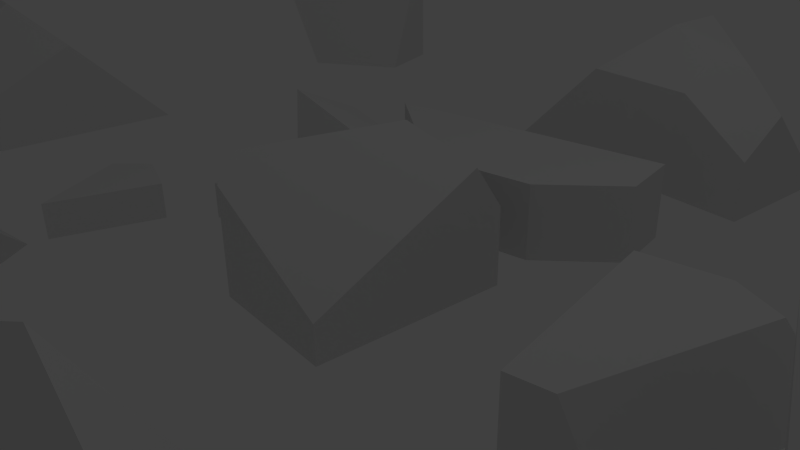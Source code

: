 # Source: rocks_0.blend  (saved by Blender 2.75.0; exported with 4.5.12 LTS)
import bpy
from mathutils import Matrix  # noqa: F401  (used for matrix-valued properties, if any)

bpy.ops.wm.read_factory_settings(use_empty=True)
scene = bpy.context.scene
scene.name = 'Scene'

# ---- collections
col_collection_1 = bpy.data.collections.new('Collection 1'); scene.collection.children.link(col_collection_1)
col_collection_2 = bpy.data.collections.new('Collection 2'); scene.collection.children.link(col_collection_2)
col_collection_2.hide_render = True
col_collection_2.hide_viewport = True

# ---- materials (node trees are filled in below, after node groups)
mat_material_001 = bpy.data.materials.new('Material.001')
mat_material_001.alpha_threshold = 0.0
mat_material_001.use_transparent_shadow = False
mat_material_001.diffuse_color = (0.1433, 0.05702, 0.3757, 1.0)
mat_material_001.roughness = 0.5
mat_material_001.specular_intensity = 0.0

# ---- material node trees

# ---- world
world_world = bpy.data.worlds.new('World'); scene.world = world_world
world_world.color = (0.05088, 0.05088, 0.05088)
world_world.use_sun_shadow = False
world_world.sun_shadow_jitter_overblur = 0.0
world_world.cycles.sampling_method = 'MANUAL'
world_world.cycles.sample_map_resolution = 256

# ---- cameras
cam_camera = bpy.data.cameras.new('Camera')
cam_camera.clip_end = 100.0
cam_camera.lens = 35.0
cam_camera.sensor_width = 32.0
cam_camera.sensor_height = 18.0
cam_camera.ortho_scale = 7.314
cam_camera.dof.focus_distance = 0.0
cam_camera.dof.aperture_fstop = 128.0

# ---- lights
light_lamp = bpy.data.lights.new('Lamp', 'POINT')
light_lamp.transmission_factor = 0.0
light_lamp.cutoff_distance = 30.0
light_lamp.energy = 100.0
light_lamp.shadow_buffer_clip_start = 1.001
light_lamp.shadow_soft_size = 0.1
light_lamp.shadow_maximum_resolution = 0.006
light_lamp.use_absolute_resolution = True
light_lamp.cycles.use_multiple_importance_sampling = False

# ---- meshes
me_mesh_021 = bpy.data.meshes.new('Mesh.021')
me_mesh_021.from_pydata([(-0.3963, 1.093, -0.2406), (0.5856, -0.1135, 0.09542), (0.6602, 0.03586, -0.2406), (-0.4917, 0.8419, 0.2774), (0.5452, -0.1943, 0.2766), (-0.4917, 1.188, -0.2406), (-0.4917, -0.7128, 0.2768), (0.2861, -0.7127, 0.2765), (-0.4917, -0.7126, -0.2406), (0.286, -0.7128, -0.2406), (0.6602, 0.03586, -0.2406), (-0.3963, 1.093, -0.2406), (-0.4917, 1.188, -0.2406), (-0.4917, 0.8419, 0.2774), (-0.4917, -0.7128, 0.2768), (-0.4917, -0.7126, -0.2406), (0.286, -0.7128, -0.2406)], [], [(11, 1, 10), (13, 4, 1, 11, 12), (4, 13, 14, 7), (14, 15, 9, 7), (5, 8, 6, 3), (2, 16, 8, 5, 0), (7, 9, 10, 1, 4)])
_k = set([(0, 2), (0, 5), (2, 16), (3, 5), (3, 6), (6, 8), (8, 16), (9, 10), (9, 15), (10, 11), (11, 12), (12, 13), (13, 14), (14, 15)])
me_mesh_021.attributes.new('sharp_edge', 'BOOLEAN', 'EDGE').data.foreach_set('value', [ (min(e.vertices), max(e.vertices)) in _k for e in me_mesh_021.edges])
me_mesh_021.use_remesh_preserve_volume = False
me_mesh_021.use_remesh_preserve_attributes = False
me_mesh_021.use_mirror_vertex_groups = False
me_mesh_021.update()
me_mesh_020 = bpy.data.meshes.new('Mesh.020')
me_mesh_020.from_pydata([(0.583, -0.0004551, 0.2589), (0.5831, -0.0001696, -0.2586), (-0.4536, 1.037, -0.2584), (-0.4536, 1.036, 0.2585), (0.3242, -0.518, -0.2588), (-0.4536, -0.5181, -0.259), (0.3242, -0.5179, 0.2589), (-0.4536, -0.5182, 0.2584), (-0.4536, -0.5181, -0.259), (-0.4536, 1.037, -0.2584), (-0.4536, 1.036, 0.2585), (-0.4536, -0.5182, 0.2584)], [], [(9, 1, 4, 8), (6, 0, 10, 11), (4, 6, 11, 8), (0, 6, 4, 1), (5, 7, 3, 2), (1, 9, 10, 0)])
_k = set([(2, 3), (2, 5), (3, 7), (5, 7), (8, 9), (8, 11), (9, 10), (10, 11)])
me_mesh_020.attributes.new('sharp_edge', 'BOOLEAN', 'EDGE').data.foreach_set('value', [ (min(e.vertices), max(e.vertices)) in _k for e in me_mesh_020.edges])
me_mesh_020.use_remesh_preserve_volume = False
me_mesh_020.use_remesh_preserve_attributes = False
me_mesh_020.use_mirror_vertex_groups = False
me_mesh_020.update()
me_mesh_019 = bpy.data.meshes.new('Mesh.019')
me_mesh_019.from_pydata([(-0.5762, 0.1527, -0.5644), (0.5764, -1.0, -0.5644), (0.4614, -1.23, -0.04571), (-0.5762, -0.1929, -0.04562), (0.4612, -1.231, 0.473), (-0.5762, -0.1934, 0.4726), (0.9793, -0.1945, 0.473), (0.9792, -0.1944, -0.5644), (-0.5762, 1.362, -0.5644), (-0.5762, 1.361, 0.4575), (-0.5762, 1.361, 0.4727), (-0.5762, 0.1527, -0.5644), (0.5764, -1.0, -0.5644), (-0.5762, -0.1929, -0.04562), (-0.5762, -0.1934, 0.4726), (0.9792, -0.1944, -0.5644), (-0.5762, 1.362, -0.5644), (-0.5762, 1.361, 0.4575), (-0.5762, 1.361, 0.4727)], [], [(2, 13, 11, 12), (6, 15, 16, 17), (18, 6, 17), (15, 6, 4, 2, 12), (0, 8, 7, 1), (8, 0, 3, 5, 10, 9), (4, 6, 18, 14), (2, 4, 14, 13)])
_k = set([(0, 1), (0, 3), (1, 7), (3, 5), (5, 10), (7, 8), (8, 9), (9, 10), (11, 12), (11, 13), (12, 15), (13, 14), (14, 18), (15, 16), (16, 17), (17, 18)])
me_mesh_019.attributes.new('sharp_edge', 'BOOLEAN', 'EDGE').data.foreach_set('value', [ (min(e.vertices), max(e.vertices)) in _k for e in me_mesh_019.edges])
me_mesh_019.use_remesh_preserve_volume = False
me_mesh_019.use_remesh_preserve_attributes = False
me_mesh_019.use_mirror_vertex_groups = False
me_mesh_019.update()
me_mesh_018 = bpy.data.meshes.new('Mesh.018')
me_mesh_018.from_pydata([(-0.6649, 0.6034, 0.1339), (-0.6649, -0.4333, 0.3818), (0.6314, -0.4333, 0.5374), (0.5392, -0.2484, 0.4822), (0.1128, 0.6039, 0.2271), (0.6319, -0.4333, -0.368), (-0.6649, -0.4333, -0.3682), (-0.6649, 0.6035, -0.368), (0.1126, 0.6039, -0.3679), (0.6319, -0.4333, -0.2903), (-0.6649, 0.6034, 0.1339), (-0.6649, -0.4333, 0.3818), (0.6314, -0.4333, 0.5374), (-0.6649, -0.4333, -0.3682), (-0.6649, 0.6035, -0.368), (0.6319, -0.4333, -0.368), (0.6319, -0.4333, -0.2903)], [], [(13, 14, 8, 15), (2, 16, 3), (11, 6, 5, 9, 12), (6, 11, 10, 7), (15, 8, 4, 3, 16), (4, 8, 14, 0), (1, 2, 3, 4, 0)])
_k = set([(0, 1), (0, 14), (1, 2), (2, 16), (5, 6), (5, 9), (6, 7), (7, 10), (9, 12), (10, 11), (11, 12), (13, 14), (13, 15), (15, 16)])
me_mesh_018.attributes.new('sharp_edge', 'BOOLEAN', 'EDGE').data.foreach_set('value', [ (min(e.vertices), max(e.vertices)) in _k for e in me_mesh_018.edges])
me_mesh_018.use_remesh_preserve_volume = False
me_mesh_018.use_remesh_preserve_attributes = False
me_mesh_018.use_mirror_vertex_groups = False
me_mesh_018.update()
me_mesh_017 = bpy.data.meshes.new('Mesh.017')
me_mesh_017.from_pydata([(-0.6004, 0.5583, -0.5775), (-0.6116, -0.4783, -0.3309), (-0.6116, 0.5583, -0.5788), (0.1661, 0.5589, -0.4855), (0.5923, -0.293, -0.2309), (0.6848, -0.4783, -0.1755), (0.4996, -0.1081, 0.5419), (-0.6116, -0.4783, 0.9113), (0.2533, -0.4783, 0.9119), (0.6845, -0.4783, 0.2645), (-0.6116, 0.5582, -0.1251), (0.1662, 0.5589, -0.1253), (-0.6116, -0.4783, -0.3309), (-0.6116, 0.5583, -0.5788), (0.6845, -0.4783, 0.2645), (0.2533, -0.4783, 0.9119), (-0.6116, -0.4783, 0.9113), (0.6848, -0.4783, -0.1755), (-0.6116, 0.5582, -0.1251)], [], [(14, 6, 15), (9, 8, 16, 12, 5), (18, 7, 15, 6, 11), (12, 16, 10, 13), (3, 11, 6, 14, 17, 4), (11, 3, 0, 2, 18), (0, 3, 4, 17, 1, 2)])
_k = set([(1, 2), (1, 17), (2, 18), (5, 9), (5, 12), (7, 15), (7, 18), (8, 9), (8, 16), (10, 13), (10, 16), (12, 13), (14, 15), (14, 17)])
me_mesh_017.attributes.new('sharp_edge', 'BOOLEAN', 'EDGE').data.foreach_set('value', [ (min(e.vertices), max(e.vertices)) in _k for e in me_mesh_017.edges])
me_mesh_017.use_remesh_preserve_volume = False
me_mesh_017.use_remesh_preserve_attributes = False
me_mesh_017.use_mirror_vertex_groups = False
me_mesh_017.update()
me_mesh_015 = bpy.data.meshes.new('Mesh.015')
me_mesh_015.from_pydata([(1.361, 0.309, -0.3579), (0.04604, -1.663, -0.2532), (0.2939, -1.291, -0.6247), (1.361, 0.309, 0.5769), (0.04606, -1.663, 1.822), (-0.03948, -0.6243, -1.291), (1.257, 0.4131, 0.7834), (0.7378, -0.6246, 1.822), (-0.8176, -1.663, -0.2534), (-0.8176, -0.6533, -1.263), (-0.8176, -0.6245, -1.292), (0.7385, 0.9319, -1.291), (0.7384, 0.1529, 1.822), (-0.8176, 2.463, -1.292), (-0.8176, 2.487, -1.291), (-0.8176, 2.472, -1.261), (-0.8176, 0.9314, 1.822), (-0.8176, -1.663, 1.822), (0.04606, -1.663, 1.822), (0.04604, -1.663, -0.2532), (0.7378, -0.6246, 1.822), (-0.8176, -1.663, -0.2534), (-0.8176, -0.6533, -1.263), (-0.8176, -0.6245, -1.292), (0.7384, 0.1529, 1.822), (-0.8176, 0.9314, 1.822), (-0.8176, 2.463, -1.292), (-0.8176, 2.487, -1.291), (-0.8176, 2.472, -1.261)], [], [(19, 21, 22, 2), (27, 11, 26), (23, 26, 11, 5), (6, 3, 0), (5, 2, 22, 23), (19, 2, 0, 3, 20, 18), (11, 27, 6, 0), (20, 3, 6, 24), (6, 27, 28, 25, 24), (17, 8, 1, 4), (5, 11, 0, 2), (16, 17, 4, 7, 12), (8, 17, 16, 15, 14, 13, 10, 9)])
_k = set([(1, 4), (1, 8), (4, 7), (7, 12), (8, 9), (9, 10), (10, 13), (12, 16), (13, 14), (14, 15), (15, 16), (18, 19), (18, 20), (19, 21), (20, 24), (21, 22), (22, 23), (23, 26), (24, 25), (25, 28), (26, 27), (27, 28)])
me_mesh_015.attributes.new('sharp_edge', 'BOOLEAN', 'EDGE').data.foreach_set('value', [ (min(e.vertices), max(e.vertices)) in _k for e in me_mesh_015.edges])
me_mesh_015.use_remesh_preserve_volume = False
me_mesh_015.use_remesh_preserve_attributes = False
me_mesh_015.use_mirror_vertex_groups = False
me_mesh_015.update()
me_mesh_014 = bpy.data.meshes.new('Mesh.014')
me_mesh_014.from_pydata([(-0.9704, -0.7035, 1.03), (1.104, -1.223, -0.006729), (0.586, -1.482, 1.03), (-0.9704, 0.852, -2.082), (-0.9215, 0.8521, -2.033), (2.142, 0.8521, 1.03), (-0.9704, 0.8521, 1.03), (0.586, -1.482, 1.03), (-0.9704, -0.7035, 1.03), (2.142, 0.8521, 1.03), (-0.9704, 0.852, -2.082), (-0.9215, 0.8521, -2.033)], [], [(1, 10, 11), (1, 9, 7), (9, 1, 11), (1, 7, 8, 10), (6, 3, 0), (4, 3, 6, 5), (2, 5, 6, 0)])
_k = set([(0, 2), (0, 3), (2, 5), (3, 4), (4, 5), (7, 8), (7, 9), (8, 10), (9, 11), (10, 11)])
me_mesh_014.attributes.new('sharp_edge', 'BOOLEAN', 'EDGE').data.foreach_set('value', [ (min(e.vertices), max(e.vertices)) in _k for e in me_mesh_014.edges])
me_mesh_014.use_remesh_preserve_volume = False
me_mesh_014.use_remesh_preserve_attributes = False
me_mesh_014.use_mirror_vertex_groups = False
me_mesh_014.update()
me_mesh_012 = bpy.data.meshes.new('Mesh.012')
me_mesh_012.from_pydata([(-0.09544, 1.88, 0.7198), (-1.133, -0.1958, -0.3177), (-0.1277, 1.831, 0.7198), (0.3285, 0.04065, -1.544), (-1.653, -0.4551, 0.7198), (0.9415, 1.787, -0.4098), (0.9415, 1.88, -0.3162), (-1.03, -0.2996, -0.5245), (-1.653, -0.461, 0.7198), (0.9415, 0.5299, -1.666), (-1.652, -1.233, 0.7198), (0.9415, -0.3686, -1.442), (0.4255, -2.272, 0.7198), (0.9415, -2.272, 0.462), (0.9415, -2.272, 0.7198), (0.9415, 1.88, 0.7198), (-0.1277, 1.831, 0.7198), (-0.09544, 1.88, 0.7198), (-1.653, -0.4551, 0.7198), (0.9415, 1.88, -0.3162), (0.9415, 1.787, -0.4098), (-1.653, -0.461, 0.7198), (0.9415, 0.5299, -1.666), (0.4255, -2.272, 0.7198), (-1.652, -1.233, 0.7198), (0.9415, -0.3686, -1.442), (0.9415, -2.272, 0.462)], [], [(17, 1, 16), (16, 1, 18), (0, 15, 6), (20, 3, 7, 1, 17, 19), (18, 1, 7, 21), (22, 3, 20), (21, 7, 24), (25, 3, 22), (25, 26, 23, 24, 7, 3), (5, 6, 15, 14, 13, 11, 9), (14, 15, 0, 2, 4, 8, 10, 12), (14, 12, 13)])
_k = set([(0, 2), (0, 6), (2, 4), (4, 8), (5, 6), (5, 9), (8, 10), (9, 11), (10, 12), (11, 13), (12, 13), (16, 17), (16, 18), (17, 19), (18, 21), (19, 20), (20, 22), (21, 24), (22, 25), (23, 24), (23, 26), (25, 26)])
me_mesh_012.attributes.new('sharp_edge', 'BOOLEAN', 'EDGE').data.foreach_set('value', [ (min(e.vertices), max(e.vertices)) in _k for e in me_mesh_012.edges])
me_mesh_012.use_remesh_preserve_volume = False
me_mesh_012.use_remesh_preserve_attributes = False
me_mesh_012.use_mirror_vertex_groups = False
me_mesh_012.update()
me_mesh_011 = bpy.data.meshes.new('Mesh.011')
me_mesh_011.from_pydata([(1.103, 0.8973, 0.8249), (1.103, 1.286, 0.2409), (-0.4525, 1.286, 0.241), (0.17, 0.6643, 1.175), (1.103, 1.286, -0.7964), (-0.4521, 1.287, -0.7964), (-1.23, -0.2698, 0.2416), (1.103, -1.308, -0.2775), (-0.8969, -0.9362, 0.9072), (-0.7115, -1.308, 0.6292), (1.103, -1.308, -0.7964), (-1.23, -0.2698, -0.7964), (-0.7113, -1.308, -0.7964), (1.103, 1.286, -0.7964), (-0.4521, 1.287, -0.7964), (1.103, -1.308, -0.7964), (-0.7113, -1.308, -0.7964), (-1.23, -0.2698, -0.7964), (1.103, -1.308, -0.2775), (-0.7115, -1.308, 0.6292)], [], [(6, 17, 16, 19, 8), (1, 13, 14, 2), (15, 13, 1, 0, 18), (2, 3, 0, 1), (11, 5, 4, 10, 12), (18, 0, 3, 8, 19), (8, 3, 2, 6), (17, 6, 2, 14), (10, 7, 9, 12)])
_k = set([(4, 5), (4, 10), (5, 11), (7, 9), (7, 10), (9, 12), (11, 12), (13, 14), (13, 15), (14, 17), (15, 18), (16, 17), (16, 19), (18, 19)])
me_mesh_011.attributes.new('sharp_edge', 'BOOLEAN', 'EDGE').data.foreach_set('value', [ (min(e.vertices), max(e.vertices)) in _k for e in me_mesh_011.edges])
me_mesh_011.use_remesh_preserve_volume = False
me_mesh_011.use_remesh_preserve_attributes = False
me_mesh_011.use_mirror_vertex_groups = False
me_mesh_011.update()
me_mesh_010 = bpy.data.meshes.new('Mesh.010')
me_mesh_010.from_pydata([(-0.4283, -1.124, 1.055), (-0.5322, -1.02, 1.264), (-2.606, 1.054, -0.8104), (-1.051, -0.5014, -0.8112), (0.9293, -0.7838, 0.03739), (-2.558, 1.055, -0.7623), (-0.4287, -1.123, 0.1225), (-2.558, 1.055, -0.8108), (0.5054, -0.8907, -0.2277), (1.543, -0.2927, -0.08557), (0.5049, 1.055, 2.3), (1.543, -0.2821, -0.1016), (1.543, 1.055, 1.262), (0.5055, -0.5019, -0.8109), (1.543, 1.055, -0.8107), (1.543, 0.1911, -0.8106), (-2.558, 1.055, -0.8108), (-2.606, 1.054, -0.8104), (0.5049, 1.055, 2.3), (1.543, 1.055, 1.262), (1.543, 1.055, -0.8107), (-2.558, 1.055, -0.7623), (1.543, 0.1911, -0.8106), (1.543, -0.2927, -0.08557), (1.543, -0.2821, -0.1016)], [], [(13, 22, 24, 8), (19, 9, 11, 15, 20), (22, 13, 3, 16, 14), (13, 8, 6, 3), (4, 0, 8), (1, 18, 21), (17, 1, 21), (0, 6, 8), (23, 4, 8, 24), (1, 0, 4, 23, 12, 18), (16, 3, 17), (17, 3, 6, 0, 1), (10, 19, 20, 7, 2, 5)])
_k = set([(2, 5), (2, 7), (5, 10), (7, 20), (9, 11), (9, 19), (10, 19), (11, 15), (12, 18), (12, 23), (14, 16), (14, 22), (15, 20), (16, 17), (17, 21), (18, 21), (22, 24), (23, 24)])
me_mesh_010.attributes.new('sharp_edge', 'BOOLEAN', 'EDGE').data.foreach_set('value', [ (min(e.vertices), max(e.vertices)) in _k for e in me_mesh_010.edges])
me_mesh_010.use_remesh_preserve_volume = False
me_mesh_010.use_remesh_preserve_attributes = False
me_mesh_010.use_mirror_vertex_groups = False
me_mesh_010.update()
me_mesh_008 = bpy.data.meshes.new('Mesh.008')
me_mesh_008.from_pydata([(-1.498, -0.4334, -0.8318), (-0.4314, 1.168, -0.5649), (0.5025, 1.402, -0.9157), (-1.313, -0.8035, -1.109), (-1.745, -0.8035, -0.4153), (-0.4311, 1.168, 0.3676), (-1.745, -0.8035, -0.4619), (0.5026, -0.8035, -2.018), (-1.055, 0.2328, 1.614), (0.9262, 1.507, -0.65), (1.541, -0.8035, -1.498), (-1.745, -0.8035, 1.614), (1.541, 1.079, -0.5565), (1.541, 1.097, -0.5477), (-0.6127, 0.01186, 1.614), (1.464, -0.8035, 1.391), (1.541, -0.8035, 1.353), (1.018, -0.8035, 1.614), (1.541, -0.8035, -1.498), (0.5026, -0.8035, -2.018), (-1.313, -0.8035, -1.109), (-1.745, -0.8035, -0.4619), (-1.745, -0.8035, -0.4153), (-1.745, -0.8035, 1.614), (-1.055, 0.2328, 1.614), (1.541, 1.097, -0.5477), (1.541, 1.079, -0.5565), (-0.6127, 0.01186, 1.614), (1.464, -0.8035, 1.391), (1.541, -0.8035, 1.353), (1.018, -0.8035, 1.614)], [], [(22, 1, 0, 6), (2, 7, 20, 0, 1), (1, 5, 2), (21, 3, 19, 18, 29, 15, 17, 11, 4), (2, 5, 9), (0, 20, 6), (24, 5, 1, 22, 23), (26, 2, 9, 25), (25, 9, 5, 24, 27, 28, 16), (2, 26, 10, 7), (28, 27, 30), (18, 12, 13, 29), (11, 17, 14, 8)])
_k = set([(3, 19), (3, 21), (4, 11), (4, 21), (6, 20), (6, 22), (7, 10), (7, 20), (8, 11), (8, 14), (10, 26), (12, 13), (12, 18), (13, 29), (14, 17), (15, 17), (15, 29), (16, 25), (16, 28), (18, 19), (22, 23), (23, 24), (24, 27), (25, 26), (27, 30), (28, 30)])
me_mesh_008.attributes.new('sharp_edge', 'BOOLEAN', 'EDGE').data.foreach_set('value', [ (min(e.vertices), max(e.vertices)) in _k for e in me_mesh_008.edges])
me_mesh_008.use_remesh_preserve_volume = False
me_mesh_008.use_remesh_preserve_attributes = False
me_mesh_008.use_mirror_vertex_groups = False
me_mesh_008.update()
me_mesh_007 = bpy.data.meshes.new('Mesh.007')
me_mesh_007.from_pydata([(-0.5146, 1.077, 0.1125), (-0.5142, 0.6884, 0.6958), (0.5223, 1.768, 0.1131), (0.5223, 1.769, -0.9249), (-0.5151, -1.517, -0.4062), (-0.5151, 1.077, -0.9249), (-0.506, -1.517, -0.4016), (-0.08987, 0.7938, 0.9615), (0.5223, 1.284, 0.8392), (-0.4866, -1.517, -0.3919), (0.5223, 0.2634, 1.003), (0.5223, 0.3857, 1.064), (-0.515, -1.517, -0.9249), (0.5223, -1.517, 0.1113), (0.5223, -1.517, -0.9249), (0.5223, 1.768, 0.1131), (0.5223, 1.769, -0.9249), (-0.5151, 1.077, -0.9249), (-0.5151, -1.517, -0.4062), (-0.506, -1.517, -0.4016), (0.5223, 1.284, 0.8392), (-0.4866, -1.517, -0.3919), (0.5223, 0.2634, 1.003), (0.5223, 0.3857, 1.064), (-0.515, -1.517, -0.9249), (0.5223, -1.517, 0.1113)], [], [(17, 0, 15, 16), (0, 17, 24, 18, 1), (20, 15, 0, 1, 7), (19, 7, 1, 18), (7, 19, 21, 22, 23), (20, 7, 23), (22, 21, 25), (12, 14, 13, 9, 6, 4), (14, 12, 5, 3), (13, 14, 3, 2, 8, 11, 10)])
_k = set([(2, 3), (2, 8), (3, 5), (4, 6), (4, 12), (5, 12), (6, 9), (8, 11), (9, 13), (10, 11), (10, 13), (15, 16), (15, 20), (16, 17), (17, 24), (18, 19), (18, 24), (19, 21), (20, 23), (21, 25), (22, 23), (22, 25)])
me_mesh_007.attributes.new('sharp_edge', 'BOOLEAN', 'EDGE').data.foreach_set('value', [ (min(e.vertices), max(e.vertices)) in _k for e in me_mesh_007.edges])
me_mesh_007.use_remesh_preserve_volume = False
me_mesh_007.use_remesh_preserve_attributes = False
me_mesh_007.use_mirror_vertex_groups = False
me_mesh_007.update()
me_mesh_006 = bpy.data.meshes.new('Mesh.006')
me_mesh_006.from_pydata([(-0.6844, -0.8248, 0.4781), (-0.6839, -0.8248, -0.5584), (0.8004, -0.8251, -0.5584), (0.8723, -0.8251, -0.5584), (0.8723, -0.8242, 0.4789), (1.911, -0.132, 0.4787), (-2.193, 0.7313, 0.4789), (-2.144, 0.7313, 0.4789), (-2.241, 0.7313, 0.4786), (-2.241, 0.7313, -0.5584), (1.911, -0.1322, -0.5584), (1.911, 0.7313, 0.4785), (1.911, 0.7313, -0.5584), (-0.6839, -0.8248, -0.5584), (0.8004, -0.8251, -0.5584), (0.8723, -0.8251, -0.5584), (-2.241, 0.7313, -0.5584), (-2.144, 0.7313, 0.4789), (-2.193, 0.7313, 0.4789), (-2.241, 0.7313, 0.4786), (1.911, -0.1322, -0.5584), (1.911, -0.132, 0.4787), (1.911, 0.7313, 0.4785)], [], [(0, 13, 14), (15, 4, 0, 14), (15, 20, 21, 4), (18, 0, 4, 17), (0, 19, 16, 13), (19, 0, 18), (10, 12, 22, 5), (12, 10, 3, 2, 1, 9), (21, 11, 17, 4), (12, 9, 8, 6, 7, 22)])
_k = set([(1, 2), (1, 9), (2, 3), (3, 10), (5, 10), (5, 22), (6, 7), (6, 8), (7, 22), (8, 9), (11, 17), (11, 21), (13, 14), (13, 16), (14, 15), (15, 20), (16, 19), (17, 18), (18, 19), (20, 21)])
me_mesh_006.attributes.new('sharp_edge', 'BOOLEAN', 'EDGE').data.foreach_set('value', [ (min(e.vertices), max(e.vertices)) in _k for e in me_mesh_006.edges])
me_mesh_006.use_remesh_preserve_volume = False
me_mesh_006.use_remesh_preserve_attributes = False
me_mesh_006.use_mirror_vertex_groups = False
me_mesh_006.update()
me_mesh_002 = bpy.data.meshes.new('Mesh.002')
me_mesh_002.from_pydata([(0.3992, -1.005, -0.5016), (0.4, 0.9951, -0.5024), (0.4, 0.9951, -0.4772), (0.3997, -0.956, 0.4971), (0.3997, -1.005, 0.4971), (-0.5994, -1.005, -0.502), (0.3992, 0.9951, 0.4971), (-0.5994, 0.9951, -0.5023), (-0.5994, -1.005, 0.4971), (-0.5994, 0.9951, 0.4971), (0.3997, -1.005, 0.4971), (0.3992, -1.005, -0.5016), (-0.5994, -1.005, -0.502), (0.4, 0.9951, -0.4772), (0.3992, 0.9951, 0.4971), (-0.5994, 0.9951, -0.5023), (0.4, 0.9951, -0.5024), (0.3997, -0.956, 0.4971)], [], [(11, 16, 13, 17, 10), (17, 13, 14), (8, 9, 15, 12), (4, 8, 12, 0), (6, 9, 8, 4, 3), (9, 6, 2, 1, 15), (5, 7, 16, 11)])
_k = set([(0, 4), (0, 12), (1, 2), (1, 15), (2, 6), (3, 4), (3, 6), (5, 7), (5, 11), (7, 16), (10, 11), (10, 17), (12, 15), (13, 14), (13, 16), (14, 17)])
me_mesh_002.attributes.new('sharp_edge', 'BOOLEAN', 'EDGE').data.foreach_set('value', [ (min(e.vertices), max(e.vertices)) in _k for e in me_mesh_002.edges])
me_mesh_002.use_remesh_preserve_volume = False
me_mesh_002.use_remesh_preserve_attributes = False
me_mesh_002.use_mirror_vertex_groups = False
me_mesh_002.update()
me_mesh_001 = bpy.data.meshes.new('Mesh.001')
me_mesh_001.from_pydata([(-0.4994, 1.0, -0.2504), (-0.4998, -1.0, -0.2496), (-0.4998, -1.0, 0.7496), (0.4995, -1.0, -1.249), (-0.4992, 1.0, 0.7496), (0.4995, 1.0, -1.249), (0.4995, 1.0, 0.7496), (0.4995, -1.0, 0.7496), (-0.4998, -1.0, -0.2496), (-0.4998, -1.0, 0.7496), (0.4995, -1.0, -1.249), (-0.4992, 1.0, 0.7496), (-0.4994, 1.0, -0.2504), (0.4995, 1.0, -1.249)], [], [(12, 13, 10, 1), (11, 6, 5, 0), (7, 6, 11, 9), (6, 7, 3, 5), (7, 9, 8, 3), (2, 4, 12, 1)])
_k = set([(0, 5), (0, 11), (1, 2), (1, 10), (2, 4), (3, 5), (3, 8), (4, 12), (8, 9), (9, 11), (10, 13), (12, 13)])
me_mesh_001.attributes.new('sharp_edge', 'BOOLEAN', 'EDGE').data.foreach_set('value', [ (min(e.vertices), max(e.vertices)) in _k for e in me_mesh_001.edges])
me_mesh_001.use_remesh_preserve_volume = False
me_mesh_001.use_remesh_preserve_attributes = False
me_mesh_001.use_mirror_vertex_groups = False
me_mesh_001.update()
me_mesh = bpy.data.meshes.new('Mesh')
me_mesh.from_pydata([(1.249, -1.0, -0.4996), (0.2498, 1.0, 0.4999), (0.2506, -1.0, 0.4993), (1.249, 1.0, -0.4996), (-0.7494, -1.0, 0.4997), (-0.7494, 1.0, 0.4995), (-0.7494, 1.0, -0.4996), (-0.7494, -1.0, -0.4996), (0.2506, -1.0, 0.4993), (1.249, -1.0, -0.4996), (1.249, 1.0, -0.4996), (0.2498, 1.0, 0.4999), (-0.7494, -1.0, 0.4997), (-0.7494, 1.0, 0.4995)], [], [(11, 13, 12, 8), (5, 6, 7, 4), (10, 6, 5, 1), (7, 6, 10, 9), (4, 7, 9, 2), (11, 8, 0, 3)])
_k = set([(0, 3), (0, 8), (1, 5), (1, 10), (2, 4), (2, 9), (3, 11), (4, 5), (8, 12), (9, 10), (11, 13), (12, 13)])
me_mesh.attributes.new('sharp_edge', 'BOOLEAN', 'EDGE').data.foreach_set('value', [ (min(e.vertices), max(e.vertices)) in _k for e in me_mesh.edges])
me_mesh.materials.append(mat_material_001)
me_mesh.use_remesh_preserve_volume = False
me_mesh.use_remesh_preserve_attributes = False
me_mesh.use_mirror_vertex_groups = False
me_mesh.update()

# ---- objects
ob_cube_cell_007_cell_002 = bpy.data.objects.new('Cube_cell.007_cell.002', me_mesh_021)
ob_cube_cell_007_cell_001 = bpy.data.objects.new('Cube_cell.007_cell.001', me_mesh_020)
ob_cube_cell_007_cell = bpy.data.objects.new('Cube_cell.007_cell', me_mesh_019)
ob_cube_cell_003_cell_002 = bpy.data.objects.new('Cube_cell.003_cell.002', me_mesh_018)
ob_cube_cell_003_cell_001 = bpy.data.objects.new('Cube_cell.003_cell.001', me_mesh_017)
ob_cube_cell_009 = bpy.data.objects.new('Cube_cell.009', me_mesh_015)
ob_cube_cell_008 = bpy.data.objects.new('Cube_cell.008', me_mesh_014)
ob_cube_cell_006 = bpy.data.objects.new('Cube_cell.006', me_mesh_012)
ob_cube_cell_005 = bpy.data.objects.new('Cube_cell.005', me_mesh_011)
ob_cube_cell_004 = bpy.data.objects.new('Cube_cell.004', me_mesh_010)
ob_cube_cell_002 = bpy.data.objects.new('Cube_cell.002', me_mesh_008)
ob_cube_cell_001 = bpy.data.objects.new('Cube_cell.001', me_mesh_007)
ob_cube_cell = bpy.data.objects.new('Cube_cell', me_mesh_006)
ob_lamp = bpy.data.objects.new('Lamp', light_lamp)
ob_camera = bpy.data.objects.new('Camera', cam_camera)
ob_cube_001_cell_002 = bpy.data.objects.new('Cube.001_cell.002', me_mesh_002)
ob_cube_001_cell_001 = bpy.data.objects.new('Cube.001_cell.001', me_mesh_001)
ob_cube_001_cell = bpy.data.objects.new('Cube.001_cell', me_mesh)

# ---- transforms, parenting, visibility, modifiers, constraints
ob_cube_cell_007_cell_002.location = (-2.119, -0.0188, 0.2806)
ob_cube_cell_007_cell_002.rotation_euler = (-2.605e-09, -1.353e-08, 0.441)
ob_cube_cell_007_cell_002.lineart.crease_threshold = 0.0
ob_cube_cell_007_cell_001.location = (-3.365, -1.733, 0.2987)
ob_cube_cell_007_cell_001.rotation_euler = (-0.0003914, 0.0001959, 2.799)
ob_cube_cell_007_cell_001.lineart.crease_threshold = 0.0
ob_cube_cell_007_cell.location = (-1.669, 0.9734, 0.5517)
ob_cube_cell_007_cell.rotation_euler = (0.983, -0.6943, 0.1118)
ob_cube_cell_007_cell.lineart.crease_threshold = 0.0
ob_cube_cell_003_cell_002.location = (-1.23, -4.783, 0.408)
ob_cube_cell_003_cell_002.rotation_euler = (-0.0001248, 0.0002534, 0.772)
ob_cube_cell_003_cell_002.lineart.crease_threshold = 0.0
ob_cube_cell_003_cell_001.location = (-3.466, -4.13, 0.3466)
ob_cube_cell_003_cell_001.rotation_euler = (-2.356, -0.0004814, 0.1274)
ob_cube_cell_003_cell_001.scale = (1.0, 1.0, 1.0)
ob_cube_cell_003_cell_001.lineart.crease_threshold = 0.0
ob_cube_cell_009.location = (-8.18, -1.472, 0.8577)
ob_cube_cell_009.rotation_euler = (-0.1174, -1.571, 0.0)
ob_cube_cell_009.lineart.crease_threshold = 0.0
ob_cube_cell_008.location = (-7.601, 6.378, 0.5907)
ob_cube_cell_008.rotation_euler = (1.107, -0.4209, 0.7633)
ob_cube_cell_008.scale = (1.0, 1.0, 1.0)
ob_cube_cell_008.lineart.crease_threshold = 0.0
ob_cube_cell_006.location = (6.924, -1.608, 0.933)
ob_cube_cell_006.rotation_euler = (0.7854, -0.3399, 1.027)
ob_cube_cell_006.lineart.crease_threshold = 0.0
ob_cube_cell_005.location = (0.4679, -0.709, 0.8364)
ob_cube_cell_005.rotation_euler = (-5.32e-06, -4.203e-08, -0.08046)
ob_cube_cell_005.lineart.crease_threshold = 0.0
ob_cube_cell_004.location = (1.34, 5.007, 1.095)
ob_cube_cell_004.rotation_euler = (-1.571, 4.626e-07, -0.0922)
ob_cube_cell_004.lineart.crease_threshold = 0.0
ob_cube_cell_002.location = (3.326, -6.019, 1.154)
ob_cube_cell_002.rotation_euler = (-0.4634, -0.4208, 0.9306)
ob_cube_cell_002.lineart.crease_threshold = 0.0
ob_cube_cell_001.location = (4.408, -0.2635, 0.5624)
ob_cube_cell_001.rotation_euler = (-0.1588, 1.571, 0.0)
ob_cube_cell_001.lineart.crease_threshold = 0.0
ob_cube_cell.location = (0.5288, 1.892, 0.5985)
ob_cube_cell.rotation_euler = (-3.616e-07, -9.399e-09, 0.1519)
ob_cube_cell.lineart.crease_threshold = 0.0
ob_lamp.location = (4.076, 1.005, 12.3)
ob_lamp.rotation_euler = (0.6503, 0.05522, 1.866)
ob_lamp.lock_rotations_4d = False
ob_lamp.empty_display_type = 'ARROWS'
ob_lamp.color = (0.0, 0.0, 0.0, 0.0)
ob_lamp.lineart.crease_threshold = 0.0
ob_camera.location = (7.481, -6.508, 5.344)
ob_camera.rotation_euler = (1.109, 0.01082, 0.8149)
ob_camera.lock_rotations_4d = False
ob_camera.empty_display_type = 'ARROWS'
ob_camera.color = (0.0, 0.0, 0.0, 0.0)
ob_camera.display_type = 'WIRE'
ob_camera.lineart.crease_threshold = 0.0
ob_cube_001_cell_002.location = (-6.151, -0.8494, 2.744)
ob_cube_001_cell_002.lineart.crease_threshold = 0.0
ob_cube_001_cell_001.location = (-5.25, -0.8542, 2.491)
ob_cube_001_cell_001.lineart.crease_threshold = 0.0
ob_cube_001_cell.location = (-6.001, -0.8542, 1.74)
ob_cube_001_cell.lineart.crease_threshold = 0.0

# ---- collection membership
col_collection_1.objects.link(ob_cube_cell_007_cell_002)
col_collection_1.objects.link(ob_cube_cell_007_cell_001)
col_collection_1.objects.link(ob_cube_cell_007_cell)
col_collection_1.objects.link(ob_cube_cell_003_cell_002)
col_collection_1.objects.link(ob_cube_cell_003_cell_001)
col_collection_1.objects.link(ob_cube_cell_009)
col_collection_1.objects.link(ob_cube_cell_008)
col_collection_1.objects.link(ob_cube_cell_006)
col_collection_1.objects.link(ob_cube_cell_005)
col_collection_1.objects.link(ob_cube_cell_004)
col_collection_1.objects.link(ob_cube_cell_002)
col_collection_1.objects.link(ob_cube_cell_001)
col_collection_1.objects.link(ob_cube_cell)
col_collection_1.objects.link(ob_lamp)
col_collection_1.objects.link(ob_camera)
col_collection_2.objects.link(ob_cube_001_cell_002)
col_collection_2.objects.link(ob_cube_001_cell_001)
col_collection_2.objects.link(ob_cube_001_cell)

# ---- scene / render settings (as saved in the file)
scene.camera = ob_camera
scene.frame_start = 1; scene.frame_end = 250; scene.frame_set(7)
scene.render.engine = 'BLENDER_EEVEE_NEXT'
scene.render.resolution_percentage = 50
scene.render.dither_intensity = 0.0
scene.cycles.use_denoising = False
scene.cycles.samples = 10
scene.cycles.sampling_pattern = 'TABULATED_SOBOL'
scene.cycles.light_sampling_threshold = 0.0
scene.cycles.use_adaptive_sampling = False
scene.cycles.use_light_tree = False
scene.cycles.blur_glossy = 0.0
scene.cycles.pixel_filter_type = 'GAUSSIAN'
scene.cycles.sample_clamp_indirect = 0.0
scene.view_settings.view_transform = 'Standard'
bpy.context.view_layer.update()
